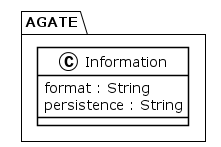

The diagram above was rendered by PlantUML. Its source (embedded in the PNG):
@startuml
!theme plain
package AGATE {
class Information {
	 format : String
	 persistence : String
}
}
@enduml